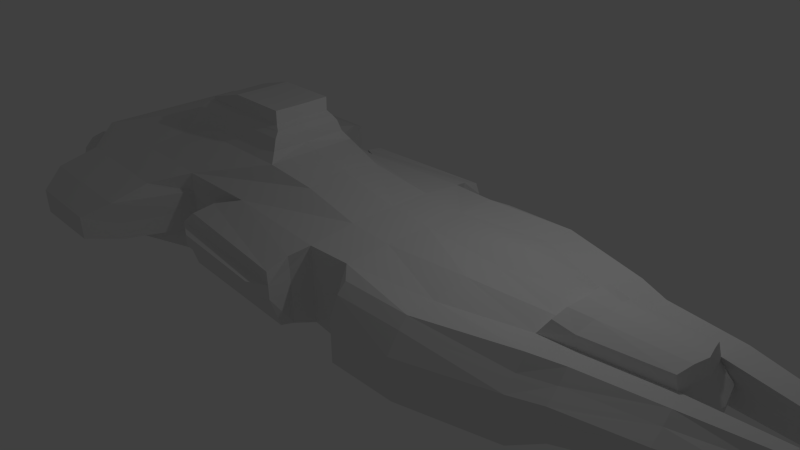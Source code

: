 # Source: ship_battle_cruiser.blend  (saved by Blender 2.64.0; exported with 4.5.12 LTS)
import bpy
from mathutils import Matrix  # noqa: F401  (used for matrix-valued properties, if any)

bpy.ops.wm.read_factory_settings(use_empty=True)
scene = bpy.context.scene
scene.name = 'Scene'

# ---- collections
col_collection_1 = bpy.data.collections.new('Collection 1'); scene.collection.children.link(col_collection_1)
col_collection_2 = bpy.data.collections.new('Collection 2'); scene.collection.children.link(col_collection_2)
col_collection_2.hide_render = True
col_collection_2.hide_viewport = True
col_collection_3 = bpy.data.collections.new('Collection 3'); scene.collection.children.link(col_collection_3)
col_collection_3.hide_render = True
col_collection_3.hide_viewport = True
col_collection_4 = bpy.data.collections.new('Collection 4'); scene.collection.children.link(col_collection_4)
col_collection_4.hide_render = True
col_collection_4.hide_viewport = True
col_collection_5 = bpy.data.collections.new('Collection 5'); scene.collection.children.link(col_collection_5)
col_collection_5.hide_render = True
col_collection_5.hide_viewport = True
col_collection_6 = bpy.data.collections.new('Collection 6'); scene.collection.children.link(col_collection_6)
col_collection_6.hide_render = True
col_collection_6.hide_viewport = True
col_collection_7 = bpy.data.collections.new('Collection 7'); scene.collection.children.link(col_collection_7)
col_collection_7.hide_render = True
col_collection_7.hide_viewport = True
col_collection_8 = bpy.data.collections.new('Collection 8'); scene.collection.children.link(col_collection_8)
col_collection_8.hide_render = True
col_collection_8.hide_viewport = True
col_collection_9 = bpy.data.collections.new('Collection 9'); scene.collection.children.link(col_collection_9)
col_collection_9.hide_render = True
col_collection_9.hide_viewport = True
col_collection_10 = bpy.data.collections.new('Collection 10'); scene.collection.children.link(col_collection_10)
col_collection_10.hide_render = True
col_collection_10.hide_viewport = True
col_collection_11 = bpy.data.collections.new('Collection 11'); scene.collection.children.link(col_collection_11)
col_collection_11.hide_render = True
col_collection_11.hide_viewport = True
col_collection_12 = bpy.data.collections.new('Collection 12'); scene.collection.children.link(col_collection_12)
col_collection_12.hide_render = True
col_collection_12.hide_viewport = True
col_collection_13 = bpy.data.collections.new('Collection 13'); scene.collection.children.link(col_collection_13)
col_collection_13.hide_render = True
col_collection_13.hide_viewport = True
col_collection_14 = bpy.data.collections.new('Collection 14'); scene.collection.children.link(col_collection_14)
col_collection_14.hide_render = True
col_collection_14.hide_viewport = True
col_collection_15 = bpy.data.collections.new('Collection 15'); scene.collection.children.link(col_collection_15)
col_collection_15.hide_render = True
col_collection_15.hide_viewport = True
col_collection_16 = bpy.data.collections.new('Collection 16'); scene.collection.children.link(col_collection_16)
col_collection_16.hide_render = True
col_collection_16.hide_viewport = True
col_collection_17 = bpy.data.collections.new('Collection 17'); scene.collection.children.link(col_collection_17)
col_collection_17.hide_render = True
col_collection_17.hide_viewport = True
col_collection_18 = bpy.data.collections.new('Collection 18'); scene.collection.children.link(col_collection_18)
col_collection_18.hide_render = True
col_collection_18.hide_viewport = True
col_collection_19 = bpy.data.collections.new('Collection 19'); scene.collection.children.link(col_collection_19)
col_collection_19.hide_render = True
col_collection_19.hide_viewport = True
col_collection_20 = bpy.data.collections.new('Collection 20'); scene.collection.children.link(col_collection_20)
col_collection_20.hide_render = True
col_collection_20.hide_viewport = True

# ---- materials (node trees are filled in below, after node groups)
mat_battleship_main = bpy.data.materials.new('Battleship main')
mat_battleship_main.alpha_threshold = 0.0
mat_battleship_main.use_transparent_shadow = False
mat_battleship_main.roughness = 0.5
mat_battleship_main.line_color = (0.0, 0.0, 0.0, 1.0)

# ---- material node trees

# ---- world
world_world = bpy.data.worlds.new('World'); scene.world = world_world
world_world.color = (0.05088, 0.05088, 0.05088)
world_world.use_sun_shadow = False
world_world.sun_shadow_jitter_overblur = 0.0
world_world.cycles.sampling_method = 'MANUAL'
world_world.cycles.sample_map_resolution = 256

# ---- cameras
cam_camera = bpy.data.cameras.new('Camera')
cam_camera.clip_end = 100.0
cam_camera.lens = 35.0
cam_camera.sensor_width = 32.0
cam_camera.sensor_height = 18.0
cam_camera.ortho_scale = 7.314
cam_camera.dof.focus_distance = 0.0
cam_camera.dof.aperture_fstop = 128.0

# ---- lights
light_lamp = bpy.data.lights.new('Lamp', 'POINT')
light_lamp.transmission_factor = 0.0
light_lamp.cutoff_distance = 30.0
light_lamp.energy = 100.0
light_lamp.shadow_buffer_clip_start = 1.001
light_lamp.shadow_soft_size = 0.1
light_lamp.shadow_maximum_resolution = 0.006
light_lamp.use_absolute_resolution = True
light_lamp.cycles.use_multiple_importance_sampling = False

# ---- meshes
me_cube_001 = bpy.data.meshes.new('Cube.001')
me_cube_001.from_pydata([(-7.364, -1.646, -0.572), (6.568, -0.5798, -0.282), (-7.327, -1.646, 1.0), (6.568, -0.5798, 0.4415), (-7.327, 0.0, 1.0), (-7.364, 0.0, -0.572), (6.725, 0.0, 0.5271), (6.734, 0.0, -0.282), (-7.327, -1.646, -0.3654), (-6.99, -1.646, 0.0), (-6.99, -1.646, 0.5), (6.576, -0.5827, 0.3594), (6.834, -0.5798, 0.1203), (6.834, -0.5798, 0.02168), (-6.99, 0.0, 0.5), (-6.99, 0.0, 0.0), (-7.327, 0.0, -0.3654), (6.734, 0.0, 0.4346), (7.0, 0.0, 0.1203), (7.0, 0.0, 0.02168), (4.371, -0.8726, 0.4686), (4.371, -0.8726, -0.9037), (4.488, 0.0, -0.9037), (4.488, 0.0, 0.6278), (-2.681, -1.725, -0.8919), (-2.116, -1.661, 0.7716), (-1.108, 0.0, 1.208), (6.752, -1.4, -0.282), (6.752, -1.04, 0.5088), (6.752, -1.222, 0.3207), (6.752, -1.467, 0.1203), (6.752, -1.486, 0.02168), (4.666, -1.487, 0.5839), (4.666, -1.847, -0.9037), (4.666, -1.669, 0.3045), (4.666, -1.914, 0.05721), (4.666, -1.847, -0.4232), (8.805, -0.2941, -0.1992), (8.523, -0.3149, 0.3011), (8.771, -0.2788, 0.1679), (8.804, -0.2788, 0.1147), (8.805, -0.2941, 0.009225), (8.015, -1.002, -0.2271), (7.996, -0.7523, 0.4224), (7.996, -0.8333, 0.2451), (8.016, -1.078, 0.1162), (8.015, -1.088, 0.01524), (5.013, -0.717, -0.6316), (5.158, 0.0, -0.6316), (5.013, -0.717, 0.407), (5.257, -1.632, -0.6316), (5.257, -1.454, 0.2856), (5.257, -1.699, 0.06172), (5.257, -1.632, -0.2323), (5.257, -1.272, 0.5223), (2.804, -1.425, 0.58), (2.729, -1.376, -1.235), (2.834, -2.044, 0.6083), (2.834, -2.404, -0.8194), (2.834, -2.226, 0.4198), (2.834, -2.471, 0.05091), (2.834, -2.404, -0.3843), (1.119, -1.789, 0.7229), (1.333, -1.637, -1.229), (1.119, -1.822, 0.4861), (1.119, -1.822, 0.05091), (1.119, -1.822, -0.3843), (1.387, -2.044, 0.6083), (1.387, -2.404, -0.8194), (1.387, -2.226, 0.4198), (1.387, -2.404, 0.05091), (1.387, -2.404, -0.3843), (2.819, 0.0, 0.6723), (2.819, 0.0, -1.62), (0.2131, -1.827, 0.7328), (0.3299, 0.0, 0.9034), (1.22, 0.0, 0.8147), (1.256, 0.0, -1.708), (0.2228, -1.814, -0.8248), (0.04349, 0.0, -1.615), (-2.861, 0.0, -0.9225), (-3.024, -2.232, -0.7196), (-0.02209, -2.414, -0.7282), (-1.897, 0.0, 1.4), (-3.747, -1.74, 0.8616), (-3.775, -1.696, -0.9475), (-3.69, 0.0, -0.9502), (-6.918, -2.562, -0.5179), (-6.918, -2.291, 0.6891), (-6.918, -3.01, -0.2645), (-6.948, -2.562, -0.03632), (-6.948, -3.134, 0.4782), (-4.517, -2.359, 0.5887), (-4.511, -2.598, -0.512), (-4.23, 0.0, -0.8859), (0.2206, -1.817, -0.3159), (-2.625, -1.751, -0.3455), (0.0641, -2.664, -0.06521), (-2.963, -2.477, -0.007418), (-3.777, -1.706, -0.3802), (-4.512, -3.053, -0.4378), (0.2186, -1.82, 0.05089), (-2.583, -1.77, 0.05424), (-2.954, -2.478, 0.1606), (0.06587, -2.665, 0.0884), (-3.779, -1.715, 0.0373), (-4.514, -3.06, -0.07691), (0.2158, -1.823, 0.3919), (-2.45, -1.657, 0.448), (-2.944, -2.48, 0.3122), (0.06643, -2.667, 0.2199), (-3.781, -1.727, 0.4495), (-4.515, -3.193, 0.4077), (-2.693, -2.404, 0.5502), (0.001845, -2.636, 0.4543), (-2.915, -2.11, -0.8272), (0.0393, -2.172, -0.7625), (-2.844, -2.154, -0.2309), (0.03721, -2.174, -0.2822), (0.03539, -2.177, 0.05973), (-2.796, -2.142, 0.06547), (0.03284, -2.18, 0.3659), (-2.588, -1.971, 0.4176), (-2.614, -1.98, 0.6431), (0.06197, -2.216, 0.6136), (-7.364, -0.8232, -0.572), (6.651, -0.2896, 0.5141), (-7.327, -0.8232, 1.0), (6.651, -0.2899, -0.282), (6.651, -0.2899, 0.4285), (6.917, -0.2899, 0.1203), (6.917, -0.2899, 0.02168), (-6.99, -0.8232, 0.5), (-6.99, -0.8232, 0.0), (-7.327, -0.8232, -0.3654), (4.43, -0.4363, -0.9037), (4.43, -0.4363, 0.6066), (-1.045, -0.8307, 1.097), (5.085, -0.3585, -0.6316), (2.611, -0.8434, -1.414), (0.2623, -0.9133, 0.8607), (2.811, -0.7124, 0.7327), (1.17, -0.8945, 0.7688), (1.366, -0.9837, -1.47), (0.07716, -0.9071, -1.551), (-2.843, -0.8625, -0.8962), (-2.003, -0.9855, 1.336), (-3.732, -0.8478, -0.9379), (-4.48, -1.299, -0.9295), (-5.049, 0.0, 1.239), (-5.484, -1.702, 0.9179), (-5.581, -2.331, 0.6295), (-5.578, -2.583, -0.5144), (-5.578, -3.036, -0.4221), (-2.524, -2.701, 0.1484), (-5.58, -3.169, 0.4363), (-5.067, -1.075, 1.224), (-6.113, 0.0, 1.295), (-6.378, -1.674, 0.9589), (-6.17, -2.311, 0.6593), (-6.169, -2.573, -0.5161), (-6.118, -0.837, 1.287), (-6.169, -3.023, -0.4105), (-2.53, -2.701, 0.02836), (-6.17, -3.152, 0.4572), (-5.045, -3.045, -0.43), (-0.3659, -2.834, -0.01295), (-5.048, -3.181, 0.422), (-4.122, 0.0, 1.556), (-4.154, -1.721, 0.8897), (-5.049, -2.345, 0.6091), (-5.044, -2.591, -0.5132), (-3.817, -0.976, 1.359), (-2.111, 0.0, 1.522), (-2.106, -0.846, 1.528), (-4.783, 0.0, 1.53), (-4.793, -0.9526, 1.521), (-4.127, 0.0, 1.537), (-3.809, -0.8458, 1.526), (-2.161, 0.0, 1.907), (-2.172, -0.6759, 1.885), (-4.535, 0.0, 1.891), (-4.554, -0.7291, 1.938), (-4.127, 0.0, 1.992), (-3.817, -0.7037, 1.905), (-4.659, -0.8379, 1.832), (-3.817, -0.7564, 1.781), (-4.64, 0.0, 1.826), (-4.127, 0.0, 1.868), (-2.139, -0.7644, 1.762), (-2.111, 0.0, 1.783), (-2.252, 0.0, 1.976), (-2.273, -0.616, 1.977), (-4.417, 0.0, 1.964), (-4.463, -0.616, 1.987), (-4.104, 0.0, 1.988), (-3.541, -0.616, 1.974), (-2.246, 0.0, 2.261), (-2.268, -0.616, 2.259), (-4.398, 0.0, 2.062), (-4.436, -0.616, 2.053), (-3.579, 0.0, 2.277), (-3.574, -0.616, 2.285), (-6.531, -3.686, -0.2967), (-6.552, -3.686, -0.0445), (-6.552, -3.686, 0.2077), (-4.859, -3.716, -0.3237), (-4.86, -3.721, -0.07272), (-4.861, -3.727, 0.1587), (-5.6, -3.704, -0.3127), (-5.6, -3.707, -0.06125), (-5.601, -3.71, 0.1786), (-6.011, -3.695, -0.3047), (-6.011, -3.696, -0.05288), (-6.011, -3.698, 0.1931), (-5.229, -3.71, -0.3182), (-5.23, -3.714, -0.06699), (-5.231, -3.719, 0.1686), (-0.3647, -2.835, 0.09686), (-2.516, -2.702, 0.2568), (-0.3643, -2.836, 0.1908), (6.511, -0.5663, 0.6793), (6.668, 0.0, 0.7648), (4.541, -0.7355, 0.7347), (4.625, 0.0, 0.8483), (4.956, -0.7036, 0.6448), (5.101, 0.0, 0.804), (6.594, -0.2761, 0.7519), (4.583, -0.4241, 0.8332), (5.028, -0.3451, 0.7828)], [], [(131, 13, 1, 128), (134, 16, 5, 125), (138, 48, 7, 128), (126, 3, 11, 129), (129, 11, 12, 130), (130, 12, 13, 131), (127, 4, 14, 132), (132, 14, 15, 133), (133, 15, 16, 134), (35, 34, 59, 60), (136, 20, 223, 228), (36, 35, 60, 61), (32, 20, 55, 57), (21, 33, 58, 56), (53, 36, 33, 50), (54, 32, 34, 51), (51, 34, 35, 52), (52, 35, 36, 53), (49, 20, 32, 54), (29, 30, 45, 44), (30, 31, 46, 45), (3, 28, 43, 38), (47, 1, 27, 50), (27, 1, 37, 42), (41, 40, 45, 46), (40, 39, 44, 45), (39, 38, 43, 44), (37, 41, 46, 42), (28, 29, 44, 43), (31, 27, 42, 46), (13, 12, 40, 41), (12, 11, 39, 40), (11, 3, 38, 39), (1, 13, 41, 37), (135, 22, 48, 138), (20, 49, 225, 223), (31, 53, 50, 27), (28, 54, 51, 29), (29, 51, 52, 30), (30, 52, 53, 31), (3, 49, 54, 28), (21, 47, 50, 33), (60, 59, 69, 70), (61, 60, 70, 71), (57, 55, 62, 67), (56, 58, 68, 63), (34, 32, 57, 59), (33, 36, 61, 58), (66, 63, 68, 71), (62, 64, 69, 67), (64, 65, 70, 69), (65, 66, 71, 70), (59, 57, 67, 69), (58, 61, 71, 68), (144, 143, 63, 78), (136, 23, 72, 141), (139, 73, 22, 135), (63, 66, 65, 64, 62, 74, 107, 101, 95, 78), (141, 72, 76, 142), (140, 142, 76, 75), (137, 140, 75, 26), (145, 144, 78, 24), (143, 77, 73, 139), (146, 137, 26, 83), (108, 25, 84, 111), (117, 115, 81, 98), (123, 122, 109, 113), (113, 109, 110, 114), (115, 116, 82, 81), (147, 86, 94, 148), (111, 84, 92, 112), (125, 5, 94, 148), (158, 2, 88, 159), (10, 9, 90, 91), (9, 8, 89, 90), (8, 0, 87, 89), (2, 10, 91, 88), (145, 24, 85, 147), (24, 96, 99, 85), (120, 117, 98, 103), (82, 97, 98, 81), (116, 118, 97, 82), (85, 99, 100, 93), (96, 102, 105, 99), (104, 110, 220, 218), (118, 119, 104, 97), (99, 105, 106, 100), (122, 120, 103, 109), (102, 108, 111, 105), (110, 109, 219, 220), (119, 121, 110, 104), (105, 111, 112, 106), (124, 114, 110, 121), (123, 113, 114, 124), (96, 24, 115, 117), (25, 108, 122, 123), (24, 78, 116, 115), (102, 96, 117, 120), (78, 95, 118, 116), (95, 101, 119, 118), (108, 102, 120, 122), (101, 107, 121, 119), (74, 124, 121, 107), (25, 123, 124, 74), (170, 167, 112, 92), (106, 112, 208, 207), (112, 167, 217, 208), (171, 93, 100, 165), (19, 131, 128, 7), (8, 134, 125, 0), (47, 138, 128, 1), (6, 126, 129, 17), (17, 129, 130, 18), (18, 130, 131, 19), (2, 127, 132, 10), (10, 132, 133, 9), (9, 133, 134, 8), (126, 6, 222, 227), (21, 135, 138, 47), (23, 136, 228, 224), (79, 77, 143, 144), (20, 136, 141, 55), (56, 139, 135, 21), (55, 141, 142, 62), (74, 62, 142, 140), (25, 74, 140, 137), (80, 79, 144, 145), (63, 143, 139, 56), (84, 25, 137, 146), (169, 84, 146, 172), (85, 147, 148, 93), (0, 125, 148, 93, 171, 152, 160, 87), (80, 145, 147, 86), (161, 156, 149, 157), (169, 150, 151, 170), (159, 164, 155, 151), (89, 162, 212, 203), (164, 91, 205, 214), (160, 152, 153, 162), (158, 150, 156, 161), (150, 158, 159, 151), (127, 161, 157, 4), (88, 91, 164, 159), (162, 153, 209, 212), (155, 164, 214, 211), (87, 160, 162, 89), (2, 158, 161, 127), (151, 155, 167, 170), (153, 165, 215, 209), (167, 155, 211, 217), (152, 171, 165, 153), (150, 169, 172, 156), (84, 169, 170, 92), (156, 172, 178, 176), (149, 168, 177, 175), (149, 156, 176, 175), (172, 146, 174, 178), (83, 168, 177, 173), (146, 83, 173, 174), (185, 186, 184, 182), (187, 188, 183, 181), (187, 185, 182, 181), (186, 189, 180, 184), (190, 188, 183, 179), (189, 190, 179, 180), (176, 178, 186, 185), (175, 177, 188, 187), (175, 176, 185, 187), (178, 174, 189, 186), (173, 177, 188, 190), (174, 173, 190, 189), (182, 184, 196, 194), (181, 183, 195, 193), (181, 182, 194, 193), (184, 180, 192, 196), (179, 183, 195, 191), (180, 179, 191, 192), (193, 195, 201, 199), (193, 194, 200, 199), (196, 192, 198, 202), (191, 195, 201, 197), (192, 191, 197, 198), (194, 196, 202, 200), (216, 207, 208, 217), (215, 206, 207, 216), (213, 210, 211, 214), (212, 209, 210, 213), (204, 213, 214, 205), (203, 212, 213, 204), (210, 216, 217, 211), (209, 215, 216, 210), (100, 106, 207, 206), (165, 100, 206, 215), (91, 90, 204, 205), (90, 89, 203, 204), (166, 218, 154, 163), (218, 220, 219, 154), (109, 103, 154, 219), (97, 104, 218, 166), (103, 98, 163, 154), (98, 97, 166, 163), (198, 197, 201, 202), (200, 202, 201, 199), (229, 226, 224, 228), (227, 222, 226, 229), (225, 229, 228, 223), (221, 227, 229, 225), (49, 3, 221, 225), (3, 126, 227, 221)])
_uv = me_cube_001.uv_layers.new(name='UVMap')
_uv.uv.foreach_set('vector', [0.4204, 0.9778, 0.42, 0.953, 0.4481, 0.9565, 0.4503, 0.9746, 0.5299, 0.07569, 0.5599, 0.03168, 0.5719, 0.04078, 0.5391, 0.08186, 0.5376, 0.889, 0.5549, 0.9129, 0.4538, 0.9985, 0.4503, 0.9746, 0.3811, 0.9687, 0.3913, 0.9497, 0.3954, 0.9516, 0.3862, 0.97, 0.3862, 0.97, 0.3954, 0.9516, 0.4152, 0.9524, 0.4131, 0.9771, 0.4131, 0.9771, 0.4152, 0.9524, 0.42, 0.953, 0.4204, 0.9778, 0.4451, 0.06293, 0.4306, 0.003929, 0.4838, 0.001591, 0.4783, 0.05988, 0.4783, 0.05988, 0.4838, 0.001591, 0.5247, 0.01191, 0.5056, 0.06488, 0.5056, 0.06488, 0.5247, 0.01191, 0.5599, 0.03168, 0.5299, 0.07569, 0.4288, 0.7952, 0.4099, 0.7984, 0.4169, 0.6884, 0.4416, 0.6901, 0.3093, 0.8076, 0.3438, 0.7985, 0.3301, 0.819, 0.3108, 0.8282, 0.4545, 0.798, 0.4288, 0.7952, 0.4416, 0.6901, 0.4654, 0.6935, 0.3905, 0.8012, 0.3438, 0.7985, 0.3627, 0.686, 0.4016, 0.6877, 0.5416, 0.8224, 0.4802, 0.7999, 0.4899, 0.6964, 0.5564, 0.7046, 0.442, 0.8304, 0.4545, 0.798, 0.4802, 0.7999, 0.4621, 0.8335, 0.3967, 0.837, 0.3905, 0.8012, 0.4099, 0.7984, 0.4108, 0.8325, 0.4108, 0.8325, 0.4099, 0.7984, 0.4288, 0.7952, 0.4272, 0.829, 0.4272, 0.829, 0.4288, 0.7952, 0.4545, 0.798, 0.442, 0.8304, 0.3599, 0.8425, 0.3438, 0.7985, 0.3905, 0.8012, 0.3967, 0.837, 0.4211, 0.8887, 0.4292, 0.884, 0.4337, 0.8989, 0.4338, 0.8993, 0.4292, 0.884, 0.4311, 0.8835, 0.4338, 0.8987, 0.4337, 0.8989, 0.3913, 0.9497, 0.4151, 0.8947, 0.4339, 0.8996, 0.4342, 0.8995, 0.5213, 0.8675, 0.4481, 0.9565, 0.4396, 0.8843, 0.4621, 0.8335, 0.4396, 0.8843, 0.4481, 0.9565, 0.4343, 0.8987, 0.4339, 0.8983, 0.4343, 0.8989, 0.4343, 0.8991, 0.4337, 0.8989, 0.4338, 0.8987, 0.4343, 0.8991, 0.4343, 0.8993, 0.4338, 0.8993, 0.4337, 0.8989, 0.4343, 0.8993, 0.4342, 0.8995, 0.4339, 0.8996, 0.4338, 0.8993, 0.4343, 0.8987, 0.4343, 0.8989, 0.4338, 0.8987, 0.4339, 0.8983, 0.4151, 0.8947, 0.4211, 0.8887, 0.4338, 0.8993, 0.4339, 0.8996, 0.4311, 0.8835, 0.4396, 0.8843, 0.4339, 0.8983, 0.4338, 0.8987, 0.42, 0.953, 0.4152, 0.9524, 0.4343, 0.8991, 0.4343, 0.8989, 0.4152, 0.9524, 0.3954, 0.9516, 0.4343, 0.8993, 0.4343, 0.8991, 0.3954, 0.9516, 0.3913, 0.9497, 0.4342, 0.8995, 0.4343, 0.8993, 0.4481, 0.9565, 0.42, 0.953, 0.4343, 0.8989, 0.4343, 0.8987, 0.5665, 0.8427, 0.5931, 0.8656, 0.5549, 0.9129, 0.5376, 0.889, 0.3438, 0.7985, 0.3599, 0.8425, 0.342, 0.8444, 0.3301, 0.819, 0.4311, 0.8835, 0.442, 0.8304, 0.4621, 0.8335, 0.4396, 0.8843, 0.4151, 0.8947, 0.3967, 0.837, 0.4108, 0.8325, 0.4211, 0.8887, 0.4211, 0.8887, 0.4108, 0.8325, 0.4272, 0.829, 0.4292, 0.884, 0.4292, 0.884, 0.4272, 0.829, 0.442, 0.8304, 0.4311, 0.8835, 0.3913, 0.9497, 0.3599, 0.8425, 0.3967, 0.837, 0.4151, 0.8947, 0.5416, 0.8224, 0.5213, 0.8675, 0.4621, 0.8335, 0.4802, 0.7999, 0.4416, 0.6901, 0.4169, 0.6884, 0.4303, 0.6079, 0.452, 0.6151, 0.4654, 0.6935, 0.4416, 0.6901, 0.452, 0.6151, 0.4746, 0.6191, 0.4016, 0.6877, 0.3627, 0.686, 0.4019, 0.5759, 0.4151, 0.6023, 0.5564, 0.7046, 0.4899, 0.6964, 0.4951, 0.6241, 0.5486, 0.6066, 0.4099, 0.7984, 0.3905, 0.8012, 0.4016, 0.6877, 0.4169, 0.6884, 0.4802, 0.7999, 0.4545, 0.798, 0.4654, 0.6935, 0.4899, 0.6964, 0.4857, 0.5796, 0.5486, 0.6066, 0.4951, 0.6241, 0.4746, 0.6191, 0.4019, 0.5759, 0.4212, 0.5761, 0.4303, 0.6079, 0.4151, 0.6023, 0.4212, 0.5761, 0.4539, 0.5762, 0.452, 0.6151, 0.4303, 0.6079, 0.4539, 0.5762, 0.4857, 0.5796, 0.4746, 0.6191, 0.452, 0.6151, 0.4169, 0.6884, 0.4016, 0.6877, 0.4151, 0.6023, 0.4303, 0.6079, 0.4899, 0.6964, 0.4654, 0.6935, 0.4746, 0.6191, 0.4951, 0.6241, 0.6115, 0.5152, 0.5995, 0.6119, 0.5486, 0.6066, 0.5337, 0.5099, 0.3093, 0.8076, 0.2757, 0.8179, 0.263, 0.6891, 0.3151, 0.6869, 0.5969, 0.7049, 0.6578, 0.736, 0.5931, 0.8656, 0.5665, 0.8427, 0.5486, 0.6066, 0.4857, 0.5796, 0.4539, 0.5762, 0.4212, 0.5761, 0.4019, 0.5759, 0.4044, 0.4999, 0.4334, 0.5068, 0.4601, 0.512, 0.4887, 0.5139, 0.5337, 0.5099, 0.3151, 0.6869, 0.263, 0.6891, 0.269, 0.569, 0.3352, 0.5708, 0.3415, 0.502, 0.3352, 0.5708, 0.269, 0.569, 0.2755, 0.5026, 0.3449, 0.4126, 0.3415, 0.502, 0.2755, 0.5026, 0.2838, 0.4032, 0.5984, 0.3182, 0.6115, 0.5152, 0.5337, 0.5099, 0.5364, 0.3378, 0.5995, 0.6119, 0.6781, 0.6101, 0.6578, 0.736, 0.5969, 0.7049, 0.3618, 0.3485, 0.3449, 0.4126, 0.2838, 0.4032, 0.2839, 0.3438, 0.44, 0.332, 0.4198, 0.356, 0.4298, 0.2483, 0.4545, 0.2496, 0.4901, 0.3449, 0.5122, 0.3524, 0.5046, 0.3544, 0.4827, 0.3593, 0.4469, 0.3507, 0.4544, 0.3435, 0.4697, 0.3602, 0.4615, 0.3625, 0.4615, 0.3625, 0.4697, 0.3602, 0.4584, 0.4551, 0.4497, 0.4527, 0.5122, 0.3524, 0.518, 0.479, 0.5068, 0.467, 0.5046, 0.3544, 0.5967, 0.2542, 0.6547, 0.2518, 0.6501, 0.2136, 0.5684, 0.2079, 0.4545, 0.2496, 0.4298, 0.2483, 0.4518, 0.1996, 0.4741, 0.185, 0.5391, 0.08186, 0.5719, 0.04078, 0.6501, 0.2136, 0.5684, 0.2079, 0.4347, 0.1221, 0.4578, 0.09914, 0.4705, 0.122, 0.4525, 0.1421, 0.4756, 0.0985, 0.4955, 0.1016, 0.4918, 0.1312, 0.4795, 0.1424, 0.4955, 0.1016, 0.513, 0.1067, 0.4937, 0.142, 0.4918, 0.1312, 0.513, 0.1067, 0.5193, 0.1097, 0.5051, 0.1359, 0.4937, 0.142, 0.4578, 0.09914, 0.4756, 0.0985, 0.4795, 0.1424, 0.4705, 0.122, 0.5984, 0.3182, 0.5364, 0.3378, 0.5371, 0.2511, 0.5967, 0.2542, 0.5364, 0.3378, 0.4966, 0.3217, 0.5018, 0.2526, 0.5371, 0.2511, 0.4759, 0.345, 0.4901, 0.3449, 0.4827, 0.3593, 0.4755, 0.3597, 0.5068, 0.467, 0.4763, 0.4576, 0.4827, 0.3593, 0.5046, 0.3544, 0.518, 0.479, 0.4857, 0.486, 0.4763, 0.4576, 0.5068, 0.467, 0.5371, 0.2511, 0.5018, 0.2526, 0.4919, 0.1878, 0.503, 0.1977, 0.4966, 0.3217, 0.4691, 0.3226, 0.4774, 0.2519, 0.5018, 0.2526, 0.4663, 0.4566, 0.4584, 0.4551, 0.4662, 0.4356, 0.469, 0.4361, 0.4857, 0.486, 0.4635, 0.4844, 0.4663, 0.4566, 0.4763, 0.4576, 0.5018, 0.2526, 0.4774, 0.2519, 0.4838, 0.189, 0.4919, 0.1878, 0.4544, 0.3435, 0.4759, 0.345, 0.4755, 0.3597, 0.4697, 0.3602, 0.4691, 0.3226, 0.44, 0.332, 0.4545, 0.2496, 0.4774, 0.2519, 0.4584, 0.4551, 0.4697, 0.3602, 0.4722, 0.3748, 0.4662, 0.4356, 0.4635, 0.4844, 0.4436, 0.4794, 0.4584, 0.4551, 0.4663, 0.4566, 0.4774, 0.2519, 0.4545, 0.2496, 0.4741, 0.185, 0.4838, 0.189, 0.427, 0.4707, 0.4497, 0.4527, 0.4584, 0.4551, 0.4436, 0.4794, 0.4469, 0.3507, 0.4615, 0.3625, 0.4497, 0.4527, 0.427, 0.4707, 0.4966, 0.3217, 0.5364, 0.3378, 0.5122, 0.3524, 0.4901, 0.3449, 0.4198, 0.356, 0.44, 0.332, 0.4544, 0.3435, 0.4469, 0.3507, 0.5364, 0.3378, 0.5337, 0.5099, 0.518, 0.479, 0.5122, 0.3524, 0.4691, 0.3226, 0.4966, 0.3217, 0.4901, 0.3449, 0.4759, 0.345, 0.5337, 0.5099, 0.4887, 0.5139, 0.4857, 0.486, 0.518, 0.479, 0.4887, 0.5139, 0.4601, 0.512, 0.4635, 0.4844, 0.4857, 0.486, 0.44, 0.332, 0.4691, 0.3226, 0.4759, 0.345, 0.4544, 0.3435, 0.4601, 0.512, 0.4334, 0.5068, 0.4436, 0.4794, 0.4635, 0.4844, 0.4044, 0.4999, 0.427, 0.4707, 0.4436, 0.4794, 0.4334, 0.5068, 0.4198, 0.356, 0.4469, 0.3507, 0.427, 0.4707, 0.4044, 0.4999, 0.446, 0.1793, 0.4701, 0.1753, 0.4741, 0.185, 0.4518, 0.1996, 0.4838, 0.189, 0.4741, 0.185, 0.4803, 0.1764, 0.4834, 0.1766, 0.4741, 0.185, 0.4701, 0.1753, 0.48, 0.1712, 0.4803, 0.1764, 0.5069, 0.1815, 0.503, 0.1977, 0.4919, 0.1878, 0.4974, 0.1782, 0.4188, 1.002, 0.4204, 0.9778, 0.4503, 0.9746, 0.4538, 0.9985, 0.513, 0.1067, 0.5299, 0.07569, 0.5391, 0.08186, 0.5193, 0.1097, 0.5213, 0.8675, 0.5376, 0.889, 0.4503, 0.9746, 0.4481, 0.9565, 0.3732, 0.9896, 0.3811, 0.9687, 0.3862, 0.97, 0.38, 0.9918, 0.38, 0.9918, 0.3862, 0.97, 0.4131, 0.9771, 0.4109, 1.001, 0.4109, 1.001, 0.4131, 0.9771, 0.4204, 0.9778, 0.4188, 1.002, 0.4578, 0.09914, 0.4451, 0.06293, 0.4783, 0.05988, 0.4756, 0.0985, 0.4756, 0.0985, 0.4783, 0.05988, 0.5056, 0.06488, 0.4955, 0.1016, 0.4955, 0.1016, 0.5056, 0.06488, 0.5299, 0.07569, 0.513, 0.1067, 0.3811, 0.9687, 0.3732, 0.9896, 0.354, 0.9811, 0.3647, 0.9625, 0.5416, 0.8224, 0.5665, 0.8427, 0.5376, 0.889, 0.5213, 0.8675, 0.2757, 0.8179, 0.3093, 0.8076, 0.3108, 0.8282, 0.2801, 0.8392, 0.6774, 0.5132, 0.6781, 0.6101, 0.5995, 0.6119, 0.6115, 0.5152, 0.3438, 0.7985, 0.3093, 0.8076, 0.3151, 0.6869, 0.3627, 0.686, 0.5564, 0.7046, 0.5969, 0.7049, 0.5665, 0.8427, 0.5416, 0.8224, 0.3627, 0.686, 0.3151, 0.6869, 0.3352, 0.5708, 0.4019, 0.5759, 0.4044, 0.4999, 0.4019, 0.5759, 0.3352, 0.5708, 0.3415, 0.502, 0.4198, 0.356, 0.4044, 0.4999, 0.3415, 0.502, 0.3449, 0.4126, 0.6588, 0.3115, 0.6774, 0.5132, 0.6115, 0.5152, 0.5984, 0.3182, 0.5486, 0.6066, 0.5995, 0.6119, 0.5969, 0.7049, 0.5564, 0.7046, 0.4298, 0.2483, 0.4198, 0.356, 0.3449, 0.4126, 0.3618, 0.3485, 0.4232, 0.2257, 0.4298, 0.2483, 0.3618, 0.3485, 0.3784, 0.2489, 0.5371, 0.2511, 0.5967, 0.2542, 0.5684, 0.2079, 0.503, 0.1977, 0.5193, 0.1097, 0.5391, 0.08186, 0.5684, 0.2079, 0.503, 0.1977, 0.5069, 0.1815, 0.5104, 0.1689, 0.5094, 0.1547, 0.5051, 0.1359, 0.6588, 0.3115, 0.5984, 0.3182, 0.5967, 0.2542, 0.6547, 0.2518, 0.3883, 0.1067, 0.3781, 0.1729, 0.2922, 0.1564, 0.3364, 0.06449, 0.4232, 0.2257, 0.419, 0.1583, 0.4469, 0.1609, 0.446, 0.1793, 0.4525, 0.1421, 0.472, 0.1532, 0.4695, 0.1645, 0.4469, 0.1609, 0.4937, 0.142, 0.4998, 0.1562, 0.4886, 0.1599, 0.4889, 0.1532, 0.472, 0.1532, 0.4795, 0.1424, 0.4824, 0.1517, 0.4811, 0.1589, 0.5094, 0.1547, 0.5104, 0.1689, 0.4999, 0.1678, 0.4998, 0.1562, 0.4347, 0.1221, 0.419, 0.1583, 0.3781, 0.1729, 0.3883, 0.1067, 0.419, 0.1583, 0.4347, 0.1221, 0.4525, 0.1421, 0.4469, 0.1609, 0.4451, 0.06293, 0.3883, 0.1067, 0.3364, 0.06449, 0.4306, 0.003929, 0.4705, 0.122, 0.4795, 0.1424, 0.472, 0.1532, 0.4525, 0.1421, 0.4998, 0.1562, 0.4999, 0.1678, 0.4881, 0.1662, 0.4886, 0.1599, 0.4695, 0.1645, 0.472, 0.1532, 0.4811, 0.1589, 0.4804, 0.1654, 0.5051, 0.1359, 0.5094, 0.1547, 0.4998, 0.1562, 0.4937, 0.142, 0.4578, 0.09914, 0.4347, 0.1221, 0.3883, 0.1067, 0.4451, 0.06293, 0.4469, 0.1609, 0.4695, 0.1645, 0.4701, 0.1753, 0.446, 0.1793, 0.4999, 0.1678, 0.4974, 0.1782, 0.4874, 0.1718, 0.4881, 0.1662, 0.4701, 0.1753, 0.4695, 0.1645, 0.4804, 0.1654, 0.48, 0.1712, 0.5104, 0.1689, 0.5069, 0.1815, 0.4974, 0.1782, 0.4999, 0.1678, 0.419, 0.1583, 0.4232, 0.2257, 0.3784, 0.2489, 0.3781, 0.1729, 0.4298, 0.2483, 0.4232, 0.2257, 0.446, 0.1793, 0.4518, 0.1996, 0.3781, 0.1729, 0.3784, 0.2489, 0.3676, 0.2496, 0.3621, 0.195, 0.2922, 0.1564, 0.2787, 0.2302, 0.2802, 0.2301, 0.2988, 0.1891, 0.2922, 0.1564, 0.3781, 0.1729, 0.3621, 0.195, 0.2988, 0.1891, 0.3784, 0.2489, 0.3618, 0.3485, 0.3508, 0.3333, 0.3676, 0.2496, 0.2839, 0.3438, 0.2787, 0.2302, 0.2802, 0.2301, 0.2887, 0.3281, 0.3618, 0.3485, 0.2839, 0.3438, 0.2887, 0.3281, 0.3508, 0.3333, 0.3486, 0.21, 0.3535, 0.2499, 0.3472, 0.2501, 0.3428, 0.2171, 0.3047, 0.2107, 0.2989, 0.2355, 0.3047, 0.2368, 0.306, 0.2171, 0.3047, 0.2107, 0.3486, 0.21, 0.3428, 0.2171, 0.306, 0.2171, 0.3535, 0.2499, 0.3417, 0.3204, 0.3365, 0.313, 0.3472, 0.2501, 0.2987, 0.3135, 0.2989, 0.2355, 0.3047, 0.2368, 0.3031, 0.307, 0.3417, 0.3204, 0.2987, 0.3135, 0.3031, 0.307, 0.3365, 0.313, 0.3621, 0.195, 0.3676, 0.2496, 0.3535, 0.2499, 0.3486, 0.21, 0.2988, 0.1891, 0.2802, 0.2301, 0.2989, 0.2355, 0.3047, 0.2107, 0.2988, 0.1891, 0.3621, 0.195, 0.3486, 0.21, 0.3047, 0.2107, 0.3676, 0.2496, 0.3508, 0.3333, 0.3417, 0.3204, 0.3535, 0.2499, 0.2887, 0.3281, 0.2802, 0.2301, 0.2989, 0.2355, 0.2987, 0.3135, 0.3508, 0.3333, 0.2887, 0.3281, 0.2987, 0.3135, 0.3417, 0.3204, 0.3428, 0.2171, 0.3472, 0.2501, 0.3425, 0.2601, 0.3381, 0.2219, 0.306, 0.2171, 0.3047, 0.2368, 0.3049, 0.2376, 0.3074, 0.223, 0.306, 0.2171, 0.3428, 0.2171, 0.3381, 0.2219, 0.3074, 0.223, 0.3472, 0.2501, 0.3365, 0.313, 0.3332, 0.3055, 0.3425, 0.2601, 0.3031, 0.307, 0.3047, 0.2368, 0.3049, 0.2376, 0.3054, 0.3027, 0.3365, 0.313, 0.3031, 0.307, 0.3054, 0.3027, 0.3332, 0.3055, 0.3074, 0.223, 0.3049, 0.2376, 0.3125, 0.2586, 0.3105, 0.2279, 0.3074, 0.223, 0.3381, 0.2219, 0.3359, 0.2251, 0.3105, 0.2279, 0.3425, 0.2601, 0.3332, 0.3055, 0.3269, 0.2953, 0.3311, 0.2586, 0.3054, 0.3027, 0.3049, 0.2376, 0.3125, 0.2586, 0.3141, 0.293, 0.3332, 0.3055, 0.3054, 0.3027, 0.3141, 0.293, 0.3269, 0.2953, 0.3381, 0.2219, 0.3425, 0.2601, 0.3311, 0.2586, 0.3359, 0.2251, 0.4837, 0.1714, 0.4834, 0.1766, 0.4803, 0.1764, 0.48, 0.1712, 0.4874, 0.1718, 0.4867, 0.1768, 0.4834, 0.1766, 0.4837, 0.1714, 0.4847, 0.1595, 0.4842, 0.1658, 0.4804, 0.1654, 0.4811, 0.1589, 0.4886, 0.1599, 0.4881, 0.1662, 0.4842, 0.1658, 0.4847, 0.1595, 0.4858, 0.152, 0.4847, 0.1595, 0.4811, 0.1589, 0.4824, 0.1517, 0.4889, 0.1532, 0.4886, 0.1599, 0.4847, 0.1595, 0.4858, 0.152, 0.4842, 0.1658, 0.4837, 0.1714, 0.48, 0.1712, 0.4804, 0.1654, 0.4881, 0.1662, 0.4874, 0.1718, 0.4837, 0.1714, 0.4842, 0.1658, 0.4919, 0.1878, 0.4838, 0.189, 0.4834, 0.1766, 0.4867, 0.1768, 0.4974, 0.1782, 0.4919, 0.1878, 0.4867, 0.1768, 0.4874, 0.1718, 0.4795, 0.1424, 0.4918, 0.1312, 0.4858, 0.152, 0.4824, 0.1517, 0.4918, 0.1312, 0.4937, 0.142, 0.4889, 0.1532, 0.4858, 0.152, 0.4721, 0.4364, 0.469, 0.4361, 0.4748, 0.3748, 0.4779, 0.375, 0.469, 0.4361, 0.4662, 0.4356, 0.4722, 0.3748, 0.4748, 0.3748, 0.4697, 0.3602, 0.4755, 0.3597, 0.4748, 0.3748, 0.4722, 0.3748, 0.4763, 0.4576, 0.4663, 0.4566, 0.469, 0.4361, 0.4721, 0.4364, 0.4755, 0.3597, 0.4827, 0.3593, 0.4779, 0.375, 0.4748, 0.3748, 0.4827, 0.3593, 0.4763, 0.4576, 0.4721, 0.4364, 0.4779, 0.375, 0.3269, 0.2953, 0.3141, 0.293, 0.3125, 0.2586, 0.3311, 0.2586, 0.3359, 0.2251, 0.3311, 0.2586, 0.3125, 0.2586, 0.3105, 0.2279, 0.3164, 0.8612, 0.2937, 0.8769, 0.2801, 0.8392, 0.3108, 0.8282, 0.3647, 0.9625, 0.354, 0.9811, 0.2937, 0.8769, 0.3164, 0.8612, 0.342, 0.8444, 0.3164, 0.8612, 0.3108, 0.8282, 0.3301, 0.819, 0.3759, 0.9475, 0.3647, 0.9625, 0.3164, 0.8612, 0.342, 0.8444, 0.3599, 0.8425, 0.3913, 0.9497, 0.3759, 0.9475, 0.342, 0.8444, 0.3913, 0.9497, 0.3811, 0.9687, 0.3647, 0.9625, 0.3759, 0.9475])
me_cube_001.materials.append(mat_battleship_main)
me_cube_001.use_remesh_preserve_volume = False
me_cube_001.use_remesh_preserve_attributes = False
me_cube_001.use_mirror_vertex_groups = False
me_cube_001.update()
me_cylinder = bpy.data.meshes.new('Cylinder')
me_cylinder.from_pydata([(0.0, 1.0, -1.0), (0.0, 1.0, 1.0), (0.5, 0.866, -1.0), (0.5, 0.866, 1.0), (0.866, 0.5, -1.0), (0.866, 0.5, 1.0), (1.0, -4.371e-08, -1.0), (1.0, -4.371e-08, 1.0), (0.866, -0.5, -1.0), (0.866, -0.5, 1.0), (0.5, -0.866, -1.0), (0.5, -0.866, 1.0), (1.51e-07, -1.0, -1.0), (1.51e-07, -1.0, 1.0), (-0.5, -0.866, -1.0), (-0.5, -0.866, 1.0), (-0.866, -0.5, -1.0), (-0.866, -0.5, 1.0), (-1.0, -4.649e-07, -1.0), (-1.0, -4.649e-07, 1.0), (-0.866, 0.5, -1.0), (-0.866, 0.5, 1.0), (-0.5, 0.866, -1.0), (-0.5, 0.866, 1.0)], [], [(0, 1, 3, 2), (2, 3, 5, 4), (4, 5, 7, 6), (6, 7, 9, 8), (8, 9, 11, 10), (10, 11, 13, 12), (12, 13, 15, 14), (14, 15, 17, 16), (16, 17, 19, 18), (18, 19, 21, 20), (3, 1, 23, 21, 19, 17, 15, 13, 11, 9, 7, 5), (22, 23, 1, 0), (20, 21, 23, 22), (0, 2, 4, 6, 8, 10, 12, 14, 16, 18, 20, 22)])
me_cylinder.use_remesh_preserve_volume = False
me_cylinder.use_remesh_preserve_attributes = False
me_cylinder.use_mirror_vertex_groups = False
me_cylinder.update()

# ---- objects
ob_battleship = bpy.data.objects.new('Battleship', me_cube_001)
ob_battleship_booster = bpy.data.objects.new('Battleship Booster', me_cylinder)
ob_lamp = bpy.data.objects.new('Lamp', light_lamp)
ob_camera = bpy.data.objects.new('Camera', cam_camera)

# ---- transforms, parenting, visibility, modifiers, constraints
ob_battleship.location = (0.0, 0.0, 0.0)
ob_battleship.lineart.crease_threshold = 0.0
_m = ob_battleship.modifiers.new('Mirror', 'MIRROR')
_m.use_axis = (False, True, False)
_m.use_clip = True
ob_battleship_booster.parent = ob_battleship
ob_battleship_booster.location = (-7.174, -1.724, 0.1705)
ob_battleship_booster.rotation_euler = (1.571, 7.55e-08, 1.571)
ob_battleship_booster.scale = (0.534, 0.534, 0.534)
ob_battleship_booster.lineart.crease_threshold = 0.0
_m = ob_battleship_booster.modifiers.new('Array', 'ARRAY')
_m.count = 4
_m.constant_offset_displace = (0.0, 0.0, 0.0)
ob_lamp.location = (4.076, 1.005, 5.904)
ob_lamp.rotation_euler = (0.6503, 0.05522, 1.866)
ob_lamp.lock_rotations_4d = False
ob_lamp.empty_display_type = 'ARROWS'
ob_lamp.color = (0.0, 0.0, 0.0, 0.0)
ob_lamp.lineart.crease_threshold = 0.0
ob_camera.location = (11.0, -9.785, 7.733)
ob_camera.rotation_euler = (1.109, 0.01082, 0.8149)
ob_camera.lock_rotations_4d = False
ob_camera.empty_display_type = 'ARROWS'
ob_camera.color = (0.0, 0.0, 0.0, 0.0)
ob_camera.display_type = 'WIRE'
ob_camera.lineart.crease_threshold = 0.0

# ---- collection membership
col_collection_1.objects.link(ob_battleship)
col_collection_1.objects.link(ob_battleship_booster)
col_collection_1.objects.link(ob_lamp)
col_collection_1.objects.link(ob_camera)
col_collection_2.objects.link(ob_battleship_booster)
col_collection_3.objects.link(ob_battleship_booster)
col_collection_4.objects.link(ob_battleship_booster)
col_collection_5.objects.link(ob_battleship_booster)
col_collection_6.objects.link(ob_battleship_booster)
col_collection_7.objects.link(ob_battleship_booster)
col_collection_8.objects.link(ob_battleship_booster)
col_collection_9.objects.link(ob_battleship_booster)
col_collection_10.objects.link(ob_battleship_booster)
col_collection_11.objects.link(ob_battleship_booster)
col_collection_12.objects.link(ob_battleship_booster)
col_collection_13.objects.link(ob_battleship_booster)
col_collection_14.objects.link(ob_battleship_booster)
col_collection_15.objects.link(ob_battleship_booster)
col_collection_16.objects.link(ob_battleship_booster)
col_collection_17.objects.link(ob_battleship_booster)
col_collection_18.objects.link(ob_battleship_booster)
col_collection_19.objects.link(ob_battleship_booster)
col_collection_20.objects.link(ob_battleship_booster)

# ---- scene / render settings (as saved in the file)
scene.camera = ob_camera
scene.frame_start = 1; scene.frame_end = 250; scene.frame_set(18)
scene.render.engine = 'BLENDER_EEVEE_NEXT'
scene.render.resolution_percentage = 50
scene.render.dither_intensity = 0.0
scene.cycles.use_denoising = False
scene.cycles.samples = 10
scene.cycles.sampling_pattern = 'TABULATED_SOBOL'
scene.cycles.light_sampling_threshold = 0.0
scene.cycles.use_adaptive_sampling = False
scene.cycles.use_light_tree = False
scene.cycles.blur_glossy = 0.0
scene.cycles.volume_bounces = 1
scene.cycles.pixel_filter_type = 'GAUSSIAN'
scene.cycles.sample_clamp_indirect = 0.0
scene.view_settings.view_transform = 'Standard'
bpy.context.view_layer.update()
